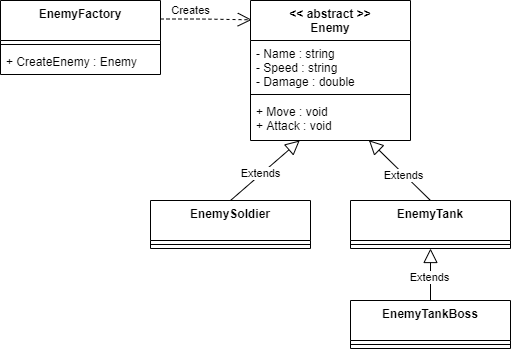

The diagram above was exported from draw.io. Its source (the exported page's mxGraphModel, read from the mxfile embedded in the PNG):
<mxGraphModel dx="1032" dy="542" grid="1" gridSize="10" guides="1" tooltips="1" connect="1" arrows="1" fold="1" page="1" pageScale="1" pageWidth="827" pageHeight="1169" math="0" shadow="0">
  <root>
    <mxCell id="0" />
    <mxCell id="1" parent="0" />
    <mxCell id="dn6ukir09U7PFQ8qAd9H-30" style="edgeStyle=orthogonalEdgeStyle;rounded=0;orthogonalLoop=1;jettySize=auto;html=1;exitX=1;exitY=0.25;exitDx=0;exitDy=0;entryX=0.008;entryY=0.138;entryDx=0;entryDy=0;entryPerimeter=0;endArrow=open;endFill=0;endSize=12;dashed=1;" edge="1" parent="1" source="dn6ukir09U7PFQ8qAd9H-1" target="dn6ukir09U7PFQ8qAd9H-5">
      <mxGeometry relative="1" as="geometry">
        <Array as="points">
          <mxPoint x="390" y="179" />
        </Array>
      </mxGeometry>
    </mxCell>
    <mxCell id="dn6ukir09U7PFQ8qAd9H-31" value="Creates" style="edgeLabel;html=1;align=center;verticalAlign=middle;resizable=0;points=[];" vertex="1" connectable="0" parent="dn6ukir09U7PFQ8qAd9H-30">
      <mxGeometry x="-0.6352" y="-2" relative="1" as="geometry">
        <mxPoint x="13.2" y="-10.51" as="offset" />
      </mxGeometry>
    </mxCell>
    <mxCell id="dn6ukir09U7PFQ8qAd9H-1" value="EnemyFactory" style="swimlane;fontStyle=1;align=center;verticalAlign=top;childLayout=stackLayout;horizontal=1;startSize=40;horizontalStack=0;resizeParent=1;resizeParentMax=0;resizeLast=0;collapsible=1;marginBottom=0;" vertex="1" parent="1">
      <mxGeometry x="190" y="160" width="160" height="74" as="geometry" />
    </mxCell>
    <mxCell id="dn6ukir09U7PFQ8qAd9H-3" value="" style="line;strokeWidth=1;fillColor=none;align=left;verticalAlign=middle;spacingTop=-1;spacingLeft=3;spacingRight=3;rotatable=0;labelPosition=right;points=[];portConstraint=eastwest;" vertex="1" parent="dn6ukir09U7PFQ8qAd9H-1">
      <mxGeometry y="40" width="160" height="8" as="geometry" />
    </mxCell>
    <mxCell id="dn6ukir09U7PFQ8qAd9H-4" value="+ CreateEnemy : Enemy" style="text;strokeColor=none;fillColor=none;align=left;verticalAlign=top;spacingLeft=4;spacingRight=4;overflow=hidden;rotatable=0;points=[[0,0.5],[1,0.5]];portConstraint=eastwest;" vertex="1" parent="dn6ukir09U7PFQ8qAd9H-1">
      <mxGeometry y="48" width="160" height="26" as="geometry" />
    </mxCell>
    <mxCell id="dn6ukir09U7PFQ8qAd9H-5" value="&lt;&lt; abstract &gt;&gt;&#10;Enemy" style="swimlane;fontStyle=1;align=center;verticalAlign=top;childLayout=stackLayout;horizontal=1;startSize=40;horizontalStack=0;resizeParent=1;resizeParentMax=0;resizeLast=0;collapsible=1;marginBottom=0;" vertex="1" parent="1">
      <mxGeometry x="440" y="160" width="160" height="140" as="geometry" />
    </mxCell>
    <mxCell id="dn6ukir09U7PFQ8qAd9H-6" value="- Name : string&#10;- Speed : string&#10;- Damage : double" style="text;strokeColor=none;fillColor=none;align=left;verticalAlign=top;spacingLeft=4;spacingRight=4;overflow=hidden;rotatable=0;points=[[0,0.5],[1,0.5]];portConstraint=eastwest;" vertex="1" parent="dn6ukir09U7PFQ8qAd9H-5">
      <mxGeometry y="40" width="160" height="50" as="geometry" />
    </mxCell>
    <mxCell id="dn6ukir09U7PFQ8qAd9H-7" value="" style="line;strokeWidth=1;fillColor=none;align=left;verticalAlign=middle;spacingTop=-1;spacingLeft=3;spacingRight=3;rotatable=0;labelPosition=right;points=[];portConstraint=eastwest;" vertex="1" parent="dn6ukir09U7PFQ8qAd9H-5">
      <mxGeometry y="90" width="160" height="8" as="geometry" />
    </mxCell>
    <mxCell id="dn6ukir09U7PFQ8qAd9H-8" value="+ Move : void&#10;+ Attack : void" style="text;strokeColor=none;fillColor=none;align=left;verticalAlign=top;spacingLeft=4;spacingRight=4;overflow=hidden;rotatable=0;points=[[0,0.5],[1,0.5]];portConstraint=eastwest;" vertex="1" parent="dn6ukir09U7PFQ8qAd9H-5">
      <mxGeometry y="98" width="160" height="42" as="geometry" />
    </mxCell>
    <mxCell id="dn6ukir09U7PFQ8qAd9H-9" value="EnemyTank" style="swimlane;fontStyle=1;align=center;verticalAlign=top;childLayout=stackLayout;horizontal=1;startSize=40;horizontalStack=0;resizeParent=1;resizeParentMax=0;resizeLast=0;collapsible=1;marginBottom=0;" vertex="1" parent="1">
      <mxGeometry x="540" y="360" width="160" height="48" as="geometry" />
    </mxCell>
    <mxCell id="dn6ukir09U7PFQ8qAd9H-11" value="" style="line;strokeWidth=1;fillColor=none;align=left;verticalAlign=middle;spacingTop=-1;spacingLeft=3;spacingRight=3;rotatable=0;labelPosition=right;points=[];portConstraint=eastwest;" vertex="1" parent="dn6ukir09U7PFQ8qAd9H-9">
      <mxGeometry y="40" width="160" height="8" as="geometry" />
    </mxCell>
    <mxCell id="dn6ukir09U7PFQ8qAd9H-13" value="EnemySoldier" style="swimlane;fontStyle=1;align=center;verticalAlign=top;childLayout=stackLayout;horizontal=1;startSize=40;horizontalStack=0;resizeParent=1;resizeParentMax=0;resizeLast=0;collapsible=1;marginBottom=0;" vertex="1" parent="1">
      <mxGeometry x="340" y="360" width="160" height="48" as="geometry" />
    </mxCell>
    <mxCell id="dn6ukir09U7PFQ8qAd9H-15" value="" style="line;strokeWidth=1;fillColor=none;align=left;verticalAlign=middle;spacingTop=-1;spacingLeft=3;spacingRight=3;rotatable=0;labelPosition=right;points=[];portConstraint=eastwest;" vertex="1" parent="dn6ukir09U7PFQ8qAd9H-13">
      <mxGeometry y="40" width="160" height="8" as="geometry" />
    </mxCell>
    <mxCell id="dn6ukir09U7PFQ8qAd9H-17" value="EnemyTankBoss" style="swimlane;fontStyle=1;align=center;verticalAlign=top;childLayout=stackLayout;horizontal=1;startSize=40;horizontalStack=0;resizeParent=1;resizeParentMax=0;resizeLast=0;collapsible=1;marginBottom=0;" vertex="1" parent="1">
      <mxGeometry x="540" y="460" width="160" height="48" as="geometry" />
    </mxCell>
    <mxCell id="dn6ukir09U7PFQ8qAd9H-19" value="" style="line;strokeWidth=1;fillColor=none;align=left;verticalAlign=middle;spacingTop=-1;spacingLeft=3;spacingRight=3;rotatable=0;labelPosition=right;points=[];portConstraint=eastwest;" vertex="1" parent="dn6ukir09U7PFQ8qAd9H-17">
      <mxGeometry y="40" width="160" height="8" as="geometry" />
    </mxCell>
    <mxCell id="dn6ukir09U7PFQ8qAd9H-23" value="" style="endArrow=block;html=1;entryX=0.74;entryY=0.994;entryDx=0;entryDy=0;entryPerimeter=0;exitX=0.5;exitY=0;exitDx=0;exitDy=0;endFill=0;endSize=12;" edge="1" parent="1" target="dn6ukir09U7PFQ8qAd9H-8">
      <mxGeometry width="50" height="50" relative="1" as="geometry">
        <mxPoint x="620" y="360" as="sourcePoint" />
        <mxPoint x="679.2" y="300.71400000000006" as="targetPoint" />
      </mxGeometry>
    </mxCell>
    <mxCell id="dn6ukir09U7PFQ8qAd9H-24" value="Extends" style="edgeLabel;html=1;align=center;verticalAlign=middle;resizable=0;points=[];" vertex="1" connectable="0" parent="dn6ukir09U7PFQ8qAd9H-23">
      <mxGeometry x="-0.1249" y="1" relative="1" as="geometry">
        <mxPoint as="offset" />
      </mxGeometry>
    </mxCell>
    <mxCell id="dn6ukir09U7PFQ8qAd9H-25" value="" style="endArrow=block;html=1;entryX=0.74;entryY=0.994;entryDx=0;entryDy=0;entryPerimeter=0;exitX=0.5;exitY=0;exitDx=0;exitDy=0;endFill=0;endSize=12;" edge="1" parent="1" source="dn6ukir09U7PFQ8qAd9H-13">
      <mxGeometry width="50" height="50" relative="1" as="geometry">
        <mxPoint x="550.8" y="360.25" as="sourcePoint" />
        <mxPoint x="489.2000000000001" y="299.99799999999993" as="targetPoint" />
      </mxGeometry>
    </mxCell>
    <mxCell id="dn6ukir09U7PFQ8qAd9H-26" value="Extends" style="edgeLabel;html=1;align=center;verticalAlign=middle;resizable=0;points=[];" vertex="1" connectable="0" parent="dn6ukir09U7PFQ8qAd9H-25">
      <mxGeometry x="-0.1249" y="1" relative="1" as="geometry">
        <mxPoint as="offset" />
      </mxGeometry>
    </mxCell>
    <mxCell id="dn6ukir09U7PFQ8qAd9H-27" value="" style="endArrow=block;html=1;entryX=0.74;entryY=0.994;entryDx=0;entryDy=0;entryPerimeter=0;endFill=0;endSize=12;" edge="1" parent="1">
      <mxGeometry width="50" height="50" relative="1" as="geometry">
        <mxPoint x="620" y="460" as="sourcePoint" />
        <mxPoint x="620.0000000000001" y="407.99799999999993" as="targetPoint" />
      </mxGeometry>
    </mxCell>
    <mxCell id="dn6ukir09U7PFQ8qAd9H-28" value="Extends" style="edgeLabel;html=1;align=center;verticalAlign=middle;resizable=0;points=[];" vertex="1" connectable="0" parent="dn6ukir09U7PFQ8qAd9H-27">
      <mxGeometry x="-0.1249" y="1" relative="1" as="geometry">
        <mxPoint as="offset" />
      </mxGeometry>
    </mxCell>
  </root>
</mxGraphModel>